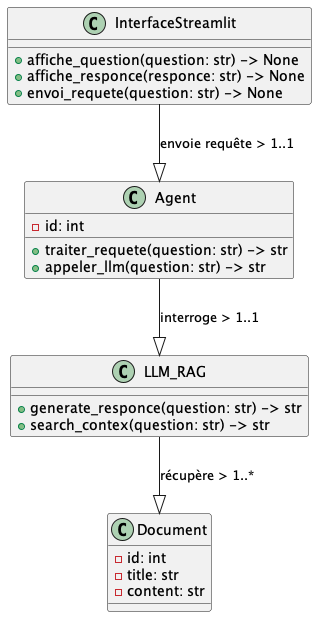

The diagram above was rendered by PlantUML. Its source (embedded in the PNG):
@startuml

class InterfaceStreamlit {
    + affiche_question(question: str) -> None
    + affiche_responce(responce: str) -> None
    + envoi_requete(question: str) -> None
}

class Agent {
    - id: int

    + traiter_requete(question: str) -> str
    + appeler_llm(question: str) -> str
}

class LLM_RAG {
    + generate_responce(question: str) -> str
    + search_contex(question: str) -> str
}

class Document {
    - id: int
    - title: str
    - content: str
}

InterfaceStreamlit --|> Agent : envoie requête > 1..1
Agent --|> LLM_RAG : interroge > 1..1
LLM_RAG --|> Document : récupère > 1..*

@enduml